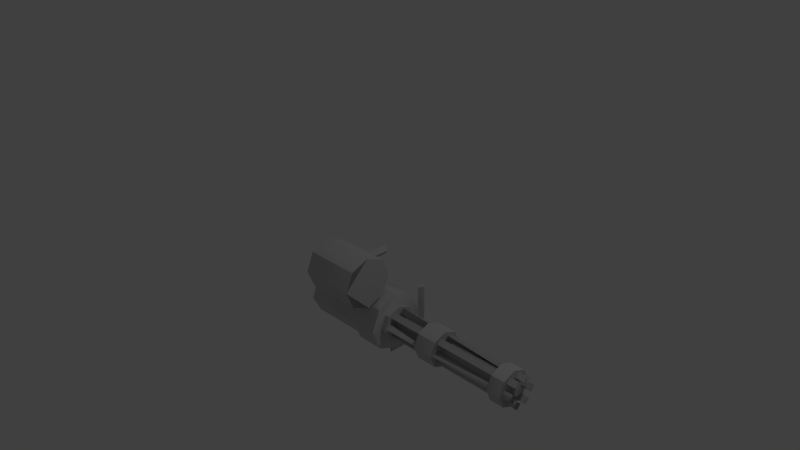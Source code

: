# Source: WP_223Minigun.blend  (saved by Blender 2.66.1; exported with 4.5.12 LTS)
import bpy
from mathutils import Matrix  # noqa: F401  (used for matrix-valued properties, if any)

bpy.ops.wm.read_factory_settings(use_empty=True)
scene = bpy.context.scene
scene.name = 'Scene'

# ---- collections
col_collection_1 = bpy.data.collections.new('Collection 1'); scene.collection.children.link(col_collection_1)

# ---- materials (node trees are filled in below, after node groups)
mat_standardmaterial = bpy.data.materials.new('Standardmaterial')
mat_standardmaterial.alpha_threshold = 0.0
mat_standardmaterial.use_transparent_shadow = False
mat_standardmaterial.diffuse_color = (0.588, 0.588, 0.588, 1.0)
mat_standardmaterial.specular_color = (0.0, 0.0, 0.0)
mat_standardmaterial.roughness = 0.5
mat_standardmaterial.specular_intensity = 1.0
mat_standardmaterial.line_color = (0.0, 0.0, 0.0, 1.0)

# ---- material node trees

# ---- world
world_world = bpy.data.worlds.new('World'); scene.world = world_world
world_world.color = (0.05088, 0.05088, 0.05088)
world_world.use_sun_shadow = False
world_world.sun_shadow_jitter_overblur = 0.0
world_world.cycles.sampling_method = 'MANUAL'
world_world.cycles.sample_map_resolution = 256

# ---- cameras
cam_camera = bpy.data.cameras.new('Camera')
cam_camera.clip_end = 100.0
cam_camera.lens = 35.0
cam_camera.sensor_width = 32.0
cam_camera.sensor_height = 18.0
cam_camera.ortho_scale = 7.314
cam_camera.dof.focus_distance = 0.0
cam_camera.dof.aperture_fstop = 128.0

# ---- lights
light_lamp = bpy.data.lights.new('Lamp', 'POINT')
light_lamp.transmission_factor = 0.0
light_lamp.cutoff_distance = 30.0
light_lamp.energy = 100.0
light_lamp.shadow_buffer_clip_start = 1.001
light_lamp.shadow_soft_size = 0.1
light_lamp.shadow_maximum_resolution = 0.006
light_lamp.use_absolute_resolution = True
light_lamp.cycles.use_multiple_importance_sampling = False

# ---- meshes
me_object001 = bpy.data.meshes.new('Object001')
me_object001.from_pydata([(0.7607, -0.0624, 0.647), (0.5836, -0.0624, 0.647), (0.5836, 0.0063, 0.7716), (0.5836, 0.0396, 0.691), (0.7607, 0.0396, 0.691), (0.7607, -0.0958, 0.7276), (0.5836, -0.0958, 0.7276), (0.7607, 0.0063, 0.7716), (0.7926, -0.6956, 0.3785), (0.83, -0.7082, 0.4159), (0.7926, -0.8369, 0.3785), (0.7551, -0.8669, 0.4159), (0.7926, -0.902, 0.455), (0.7551, -0.7082, 0.4159), (0.7926, -0.1656, -0.018), (0.8416, -0.1626, -0.0713), (0.7926, -0.1657, -0.1328), (0.7435, -0.1626, -0.0713), (0.7926, -0.7238, 0.4534), (0.7926, -0.8362, -0.0319), (0.7551, -0.867, -0.0715), (0.7551, -0.6309, -0.0716), (0.7926, -0.9041, -0.1168), (0.83, -0.867, -0.0715), (0.7926, -0.6311, -0.1186), (0.7435, -0.6028, -0.0712), (0.7926, -0.6029, -0.1328), (0.7926, -0.6311, -0.031), (0.7926, -0.6029, -0.018), (0.8416, -0.6028, -0.0712), (0.83, -0.8669, 0.4159), (0.83, -0.6309, -0.0716), (0.9377, -0.3688, 0.8662), (0.9377, -0.6367, 0.7552), (0.9377, -0.7477, 0.4872), (0.9377, -0.6367, 0.2192), (0.5836, -0.6367, 0.2192), (0.9377, -0.3688, 0.1082), (0.5836, -0.3688, 0.1082), (0.9377, -0.1008, 0.2192), (0.5836, -0.1008, 0.2192), (0.9377, 0.0102, 0.4872), (0.5836, 0.0102, 0.4872), (0.9377, -0.1008, 0.7552), (0.5836, -0.7477, 0.4872), (0.5836, -0.5831, 0.2837), (0.5836, -0.1052, 0.2837), (-0.1879, -0.1008, 0.7552), (0.5836, -0.3688, 0.8662), (0.5836, -0.6367, 0.7552), (-0.3709, -0.1029, 0.4967), (-0.1879, -0.3688, 0.8662), (-0.1879, 0.0102, 0.4872), (-0.1879, -0.105, 0.2837), (0.1979, 0.0102, 0.4872), (0.5836, -0.5831, 0.7508), (-0.1879, -0.5831, 0.7556), (-0.1879, -0.5831, 0.2837), (0.1979, -0.1052, 0.2837), (-0.3709, -0.5831, 0.4981), (-0.1879, 0.0882, 0.354), (0.1979, 0.0882, 0.354), (0.0555, 0.0001, -0.1956), (0.0555, 0.0002, 0.1461), (0.0001, -0.0695, -0.1921), (-0.0554, 0.0001, -0.1956), (-0.0554, 0.0002, 0.1461), (0.0001, 0.0602, -0.1921), (0.0423, -0.0003, 0.1779), (0.0001, -0.0523, 0.3241), (0.0001, -0.0534, 0.1781), (0.0001, -0.0694, 0.1462), (-0.0422, -0.0003, 0.1779), (-0.0422, -0.0003, 0.3454), (0.0001, 0.0456, 0.178), (0.0001, 0.0603, 0.1462), (0.0423, -0.0003, 0.3454), (0.0001, 0.0446, 0.3651), (0.1272, 0.25, 1.157), (0.1272, 0.25, 0.5059), (0.1272, 0.0196, 0.6013), (0.1272, -0.0758, 0.8317), (0.1272, 0.5757, 0.8317), (0.1272, 0.4803, 0.6013), (0.8422, 0.25, 1.157), (0.1272, 0.4803, 1.062), (0.8422, -0.0758, 0.8317), (0.1272, 0.0196, 1.062), (0.8422, 0.0196, 0.6013), (0.8422, 0.25, 0.5059), (0.8422, 0.4803, 0.6013), (0.8422, 0.5757, 0.8317), (0.8422, 0.4803, 1.062), (0.8422, 0.0196, 1.062), (2.886, -0.3128, 0.6426), (2.886, -0.3695, 0.5859), (0.9875, -0.3128, 0.6426), (0.9875, -0.3695, 0.6992), (0.9875, -0.4261, 0.6426), (2.886, -0.3695, 0.6992), (2.886, -0.4261, 0.6426), (0.9875, -0.3695, 0.5859), (2.886, -0.4419, 0.5656), (2.886, -0.4985, 0.509), (0.9875, -0.4419, 0.5656), (0.9875, -0.4985, 0.6222), (0.9875, -0.5552, 0.5656), (2.886, -0.4985, 0.6222), (2.886, -0.5552, 0.5656), (0.9875, -0.4985, 0.509), (2.886, -0.2971, 0.5656), (2.886, -0.2404, 0.6222), (0.9875, -0.2404, 0.6222), (0.9875, -0.2971, 0.5656), (2.886, -0.2404, 0.509), (0.9875, -0.2404, 0.509), (0.9875, -0.1838, 0.5656), (2.886, -0.1838, 0.5656), (2.886, -0.3128, 0.3445), (2.886, -0.3695, 0.2879), (0.9875, -0.3695, 0.2879), (0.9875, -0.3128, 0.3445), (2.886, -0.3695, 0.4011), (0.9875, -0.3695, 0.4011), (0.9875, -0.4261, 0.3445), (2.886, -0.4261, 0.3445), (2.886, -0.4419, 0.4214), (2.886, -0.4985, 0.3648), (0.9875, -0.4985, 0.3648), (0.9875, -0.4419, 0.4214), (2.886, -0.4985, 0.4781), (0.9875, -0.4985, 0.4781), (0.9875, -0.5552, 0.4214), (2.886, -0.5552, 0.4214), (2.886, -0.2971, 0.4214), (2.886, -0.2404, 0.4781), (0.9875, -0.2971, 0.4214), (0.9875, -0.2404, 0.3648), (0.9875, -0.1838, 0.4214), (2.886, -0.2404, 0.3648), (2.886, -0.1838, 0.4214), (0.9875, -0.2404, 0.4781), (0.9959, -0.4362, 0.4935), (0.9959, -0.4166, 0.4464), (2.833, -0.4166, 0.4464), (2.833, -0.4362, 0.4935), (0.9959, -0.3695, 0.4268), (2.833, -0.3695, 0.4268), (0.9959, -0.3223, 0.4464), (2.833, -0.3223, 0.4464), (0.9959, -0.3028, 0.4935), (2.833, -0.3028, 0.4935), (0.9959, -0.3223, 0.5407), (2.833, -0.3223, 0.5407), (0.9959, -0.3695, 0.5602), (2.833, -0.3695, 0.5602), (0.9959, -0.4166, 0.5407), (2.833, -0.4166, 0.5407), (2.591, -0.3695, 0.7248), (2.591, -0.3695, 0.2622), (2.591, -0.533, 0.33), (2.591, -0.6008, 0.4935), (2.591, -0.1382, 0.4935), (2.591, -0.2059, 0.33), (2.774, -0.3695, 0.7248), (2.591, -0.2059, 0.6571), (2.774, -0.6008, 0.4935), (2.591, -0.533, 0.6571), (2.774, -0.533, 0.33), (2.774, -0.3695, 0.2622), (2.774, -0.2059, 0.33), (2.774, -0.1382, 0.4935), (2.774, -0.2059, 0.6571), (2.774, -0.533, 0.6571), (1.489, -0.3695, 0.7248), (1.489, -0.3695, 0.2622), (1.489, -0.533, 0.33), (1.489, -0.6008, 0.4935), (1.489, -0.1382, 0.4935), (1.489, -0.2059, 0.33), (1.759, -0.3695, 0.7248), (1.489, -0.2059, 0.6571), (1.759, -0.6008, 0.4935), (1.489, -0.533, 0.6571), (1.759, -0.533, 0.33), (1.759, -0.3695, 0.2622), (1.759, -0.2059, 0.33), (1.759, -0.1382, 0.4935), (1.759, -0.2059, 0.6571), (1.759, -0.533, 0.6571), (0.9226, -0.6008, 0.4935), (0.9226, -0.533, 0.33), (1.001, -0.533, 0.33), (1.001, -0.6008, 0.4935), (0.9226, -0.3695, 0.2622), (1.001, -0.3695, 0.2622), (0.9226, -0.2059, 0.33), (1.001, -0.2059, 0.33), (0.9226, -0.1382, 0.4935), (1.001, -0.1382, 0.4935), (0.9226, -0.2059, 0.6571), (1.001, -0.2059, 0.6571), (0.9226, -0.3695, 0.7248), (1.001, -0.3695, 0.7248), (0.9226, -0.533, 0.6571), (1.001, -0.533, 0.6571)], [], [(0, 1, 2, 3), (5, 0, 3, 4), (6, 5, 4, 7), (7, 2, 1, 6), (8, 9, 10, 11), (11, 12, 13, 8), (14, 15, 16, 17), (12, 9, 18, 13), (12, 11, 19, 20), (20, 21, 22, 12), (11, 10, 23, 19), (24, 22, 21, 25), (25, 17, 26, 24), (21, 20, 27, 28), (28, 14, 25, 21), (17, 16, 29, 26), (14, 17, 25), (19, 23, 27, 20), (12, 22, 30, 9), (9, 30, 23, 10), (22, 31, 23, 30), (31, 22, 24, 26), (26, 29, 27, 31), (29, 15, 28, 27), (16, 15, 29), (15, 14, 28), (23, 31, 27), (32, 33, 34, 35), (32, 35, 36, 37), (32, 37, 38, 39), (32, 39, 40, 41), (32, 41, 42, 43), (44, 36, 35, 34), (36, 45, 38, 37), (38, 45, 40, 39), (40, 46, 42, 41), (43, 47, 48, 32), (48, 49, 33, 32), (49, 44, 34, 33), (47, 50, 51, 48), (52, 53, 47, 43), (43, 42, 54, 52), (36, 44, 49, 55), (55, 56, 45, 36), (45, 57, 46, 40), (48, 51, 55, 49), (57, 53, 58, 46), (42, 46, 58, 54), (53, 57, 56, 59), (59, 51, 50, 53), (51, 59, 56, 55), (56, 57, 45), (47, 53, 50), (53, 52, 54, 60), (58, 60, 61, 54), (53, 60, 58), (61, 60, 54), (62, 63, 64, 65), (65, 66, 67, 62), (68, 69, 70, 71), (71, 64, 63, 68), (70, 69, 72, 66), (66, 65, 71, 70), (72, 73, 74, 75), (75, 67, 66, 72), (74, 76, 68, 63), (63, 62, 75, 74), (65, 64, 71), (62, 67, 75), (68, 76, 69), (73, 72, 69), (77, 76, 74, 73), (78, 79, 80, 81), (78, 82, 83, 79), (78, 84, 85, 82), (78, 81, 86, 87), (81, 80, 88, 86), (80, 79, 89, 88), (79, 83, 90, 89), (83, 82, 91, 90), (82, 85, 92, 91), (85, 84, 91, 92), (78, 87, 93, 84), (87, 86, 84, 93), (84, 86, 88, 89), (84, 89, 90, 91), (94, 95, 96, 97), (97, 98, 99, 94), (95, 94, 100, 98), (98, 101, 96, 95), (94, 99, 98, 100), (102, 103, 104, 105), (105, 106, 107, 102), (103, 102, 108, 106), (106, 109, 104, 103), (102, 107, 106, 108), (110, 111, 112, 113), (114, 115, 116, 117), (110, 114, 117, 111), (111, 117, 116, 112), (113, 115, 114, 110), (118, 119, 120, 121), (122, 123, 124, 125), (118, 122, 125, 119), (119, 125, 124, 120), (121, 123, 122, 118), (126, 127, 128, 129), (130, 131, 132, 133), (126, 130, 133, 127), (127, 133, 132, 128), (129, 131, 130, 126), (134, 135, 136, 137), (137, 138, 139, 134), (135, 134, 140, 138), (138, 141, 136, 135), (134, 139, 138, 140), (142, 143, 144, 145), (143, 146, 147, 144), (146, 148, 149, 147), (148, 150, 151, 149), (150, 152, 153, 151), (152, 154, 155, 153), (154, 156, 157, 155), (156, 142, 145, 157), (155, 157, 145, 144), (155, 144, 147, 149), (155, 149, 151, 153), (158, 159, 160, 161), (158, 162, 163, 159), (158, 164, 165, 162), (158, 161, 166, 167), (161, 160, 168, 166), (160, 159, 169, 168), (159, 163, 170, 169), (163, 162, 171, 170), (162, 165, 172, 171), (165, 164, 171, 172), (158, 167, 173, 164), (167, 166, 164, 173), (164, 166, 168, 169), (164, 169, 170, 171), (174, 175, 176, 177), (174, 178, 179, 175), (174, 180, 181, 178), (174, 177, 182, 183), (177, 176, 184, 182), (176, 175, 185, 184), (175, 179, 186, 185), (179, 178, 187, 186), (178, 181, 188, 187), (181, 180, 187, 188), (174, 183, 189, 180), (183, 182, 180, 189), (180, 182, 184, 185), (180, 185, 186, 187), (190, 191, 192, 193), (191, 194, 195, 192), (194, 196, 197, 195), (196, 198, 199, 197), (198, 200, 201, 199), (200, 202, 203, 201), (202, 204, 205, 203), (204, 190, 193, 205), (203, 205, 193, 192), (203, 192, 195, 197), (203, 197, 199, 201)])
me_object001.polygons.foreach_set('use_smooth', [True] * 166)
_k = set([(0, 1), (0, 5), (1, 6), (2, 3), (2, 7), (3, 4), (4, 7), (5, 6), (8, 9), (8, 13), (9, 10), (9, 12), (9, 18), (9, 30), (10, 11), (10, 23), (11, 12), (12, 20), (12, 22), (13, 18), (14, 15), (14, 17), (14, 28), (15, 16), (15, 29), (16, 17), (16, 29), (17, 25), (17, 26), (19, 20), (19, 23), (20, 21), (20, 27), (21, 22), (21, 25), (22, 24), (22, 30), (22, 31), (23, 27), (23, 30), (23, 31), (24, 26), (26, 31), (27, 28), (27, 29), (27, 31), (32, 33), (32, 35), (32, 41), (32, 43), (33, 34), (33, 49), (34, 35), (35, 36), (36, 44), (36, 45), (36, 55), (41, 42), (42, 43), (42, 46), (42, 54), (43, 47), (43, 52), (44, 49), (45, 56), (45, 57), (46, 57), (46, 58), (47, 48), (47, 50), (47, 53), (48, 49), (48, 51), (49, 55), (50, 51), (50, 53), (51, 55), (51, 59), (52, 54), (53, 57), (53, 59), (53, 60), (54, 58), (54, 60), (54, 61), (55, 56), (56, 57), (56, 59), (58, 60), (60, 61), (62, 63), (62, 67), (63, 64), (63, 68), (64, 65), (64, 71), (65, 66), (66, 67), (66, 72), (67, 75), (68, 76), (69, 70), (69, 73), (69, 76), (70, 71), (72, 73), (73, 74), (73, 77), (74, 75), (74, 76), (76, 77), (78, 81), (78, 82), (78, 84), (78, 87), (79, 80), (79, 83), (80, 81), (80, 88), (81, 86), (82, 83), (82, 85), (83, 90), (84, 86), (84, 91), (84, 93), (85, 92), (86, 88), (87, 93), (88, 89), (89, 90), (90, 91), (91, 92), (94, 95), (94, 99), (94, 100), (95, 98), (96, 97), (96, 101), (97, 98), (98, 99), (98, 100), (98, 101), (102, 103), (102, 107), (102, 108), (103, 106), (104, 105), (104, 109), (105, 106), (106, 107), (106, 108), (106, 109), (110, 111), (110, 113), (110, 114), (111, 112), (111, 117), (112, 113), (112, 116), (113, 115), (114, 115), (114, 117), (115, 116), (116, 117), (118, 119), (118, 121), (118, 122), (119, 120), (119, 125), (120, 121), (120, 124), (121, 123), (122, 123), (122, 125), (123, 124), (124, 125), (126, 127), (126, 129), (126, 130), (127, 128), (127, 133), (128, 129), (128, 132), (129, 131), (130, 131), (130, 133), (131, 132), (132, 133), (134, 135), (134, 139), (134, 140), (135, 138), (136, 137), (136, 141), (137, 138), (138, 139), (138, 140), (138, 141), (142, 143), (142, 156), (143, 144), (143, 146), (144, 145), (144, 147), (145, 157), (146, 148), (147, 149), (148, 149), (148, 150), (149, 151), (150, 152), (151, 153), (152, 153), (152, 154), (153, 155), (154, 156), (155, 157), (156, 157), (158, 161), (158, 162), (158, 164), (158, 167), (159, 160), (159, 163), (160, 161), (160, 168), (161, 166), (162, 163), (162, 165), (163, 170), (164, 166), (164, 171), (164, 173), (165, 172), (166, 168), (167, 173), (168, 169), (169, 170), (170, 171), (171, 172), (174, 177), (174, 178), (174, 180), (174, 183), (175, 176), (175, 179), (176, 177), (176, 184), (177, 182), (178, 179), (178, 181), (179, 186), (180, 182), (180, 187), (180, 189), (181, 188), (182, 184), (183, 189), (184, 185), (185, 186), (186, 187), (187, 188), (190, 191), (190, 204), (191, 192), (191, 194), (192, 193), (192, 195), (193, 205), (194, 196), (195, 197), (196, 197), (196, 198), (197, 199), (198, 200), (199, 201), (200, 201), (200, 202), (201, 203), (202, 204), (203, 205), (204, 205)])
me_object001.attributes.new('sharp_edge', 'BOOLEAN', 'EDGE').data.foreach_set('value', [ (min(e.vertices), max(e.vertices)) in _k for e in me_object001.edges])
_uv = me_object001.uv_layers.new(name='UVMap')
_uv.uv.foreach_set('vector', [0.0966, 0.9624, 0.0966, 0.9465, 0.0874, 0.9465, 0.0875, 0.9465, 0.0965, 0.9624, 0.0966, 0.9624, 0.0875, 0.9465, 0.0875, 0.9624, 0.0966, 0.9465, 0.0966, 0.9624, 0.0876, 0.9624, 0.0875, 0.9624, 0.0875, 0.9624, 0.0875, 0.9465, 0.0967, 0.9465, 0.0966, 0.9465, 0.5, 0.7897, 0.4933, 0.7876, 0.5, 0.7658, 0.494, 0.761, 0.494, 0.761, 0.487, 0.754, 0.4933, 0.7876, 0.5, 0.7897, 0.3128, 0.9383, 0.3243, 0.9489, 0.3352, 0.9383, 0.3243, 0.9277, 0.487, 0.754, 0.4933, 0.7876, 0.4866, 0.785, 0.4933, 0.7876, 0.487, 0.754, 0.494, 0.761, 0.5734, 0.7659, 0.58, 0.761, 0.58, 0.761, 0.5805, 0.8007, 0.589, 0.754, 0.487, 0.754, 0.494, 0.761, 0.5, 0.7658, 0.58, 0.761, 0.5734, 0.7659, 0.5889, 0.8007, 0.589, 0.754, 0.5805, 0.8007, 0.5794, 0.8055, 0.2854, 0.8955, 0.2855, 0.9702, 0.2965, 0.8955, 0.2939, 0.8907, 0.5805, 0.8007, 0.58, 0.761, 0.5732, 0.8007, 0.572, 0.8054, 0.2759, 0.8955, 0.2759, 0.9697, 0.2854, 0.8955, 0.2855, 0.8907, 0.2855, 0.9702, 0.2965, 0.9696, 0.2854, 0.8955, 0.2965, 0.8955, 0.2759, 0.9697, 0.2855, 0.9702, 0.2854, 0.8955, 0.5734, 0.7659, 0.58, 0.761, 0.5732, 0.8007, 0.58, 0.761, 0.487, 0.754, 0.589, 0.754, 0.494, 0.761, 0.4933, 0.7876, 0.4933, 0.7876, 0.494, 0.761, 0.58, 0.761, 0.5, 0.7658, 0.589, 0.754, 0.5805, 0.8007, 0.58, 0.761, 0.494, 0.761, 0.5805, 0.8007, 0.589, 0.754, 0.5889, 0.8007, 0.5904, 0.8055, 0.2965, 0.8955, 0.2854, 0.8955, 0.2782, 0.8907, 0.2855, 0.8907, 0.2854, 0.8955, 0.2855, 0.9702, 0.2759, 0.8955, 0.2782, 0.8907, 0.2965, 0.9696, 0.2855, 0.9702, 0.2854, 0.8955, 0.2855, 0.9702, 0.2759, 0.9697, 0.2759, 0.8955, 0.58, 0.761, 0.5805, 0.8007, 0.5732, 0.8007, 0.0839, 0.7767, 0.0724, 0.8031, 0.0456, 0.8136, 0.0192, 0.8021, 0.0839, 0.7767, 0.0192, 0.8021, 0.0192, 0.8021, 0.0087, 0.7753, 0.0839, 0.7767, 0.0087, 0.7753, 0.0087, 0.7753, 0.0201, 0.7489, 0.0839, 0.7767, 0.0201, 0.7489, 0.0201, 0.7489, 0.0469, 0.7384, 0.1403, 0.8209, 0.1947, 0.8209, 0.1947, 0.8765, 0.1628, 0.8209, 0.0671, 0.8765, 0.0351, 0.8765, 0.0351, 0.8209, 0.0671, 0.8209, 0.0351, 0.8765, 0.0324, 0.8765, 0.0032, 0.8765, 0.0032, 0.8209, 0.2586, 0.8765, 0.273, 0.8765, 0.2267, 0.8765, 0.2267, 0.8209, 0.2267, 0.8765, 0.2203, 0.8765, 0.1947, 0.8765, 0.1947, 0.8209, 0.1628, 0.8209, 0.1628, 0.9976, 0.1309, 0.8765, 0.1309, 0.8209, 0.1309, 0.8765, 0.099, 0.8765, 0.099, 0.8209, 0.1309, 0.8209, 0.099, 0.8765, 0.0671, 0.8765, 0.0671, 0.8209, 0.099, 0.8209, 0.1628, 0.9976, 0.1735, 1.026, 0.1309, 0.9976, 0.1309, 0.8765, 0.1947, 0.9976, 0.2106, 0.9976, 0.1628, 0.9976, 0.1628, 0.8209, 0.1628, 0.8209, 0.1947, 0.8765, 0.1947, 0.9371, 0.1947, 0.9976, 0.1735, 0.8014, 0.184, 0.776, 0.1735, 0.7507, 0.1685, 0.7547, 0.1047, 0.8841, 0.1047, 0.9867, 0.0477, 0.8841, 0.0398, 0.8841, 0.1775, 0.9198, 0.1775, 0.9991, 0.1215, 0.9198, 0.121, 0.9198, 0.1384, 0.8841, 0.1384, 0.9867, 0.1047, 0.8841, 0.0984, 0.8841, 0.1775, 0.9991, 0.1215, 0.9991, 0.1215, 0.9594, 0.1215, 0.9198, 0.0896, 0.8835, 0.1358, 0.8835, 0.1358, 0.941, 0.0896, 0.941, 0.1215, 0.9991, 0.1775, 0.9991, 0.1775, 0.9774, 0.1775, 0.982, 0.1629, 0.9939, 0.1374, 0.9211, 0.108, 0.994, 0.1084, 1.013, 0.1384, 0.9867, 0.0881, 1.011, 0.1047, 0.9867, 0.1047, 0.8841, 0.1047, 0.9867, 0.0477, 0.9867, 0.0477, 0.8841, 0.1047, 0.9867, 0.0477, 0.9867, 0.0762, 0.963, 0.0346, 0.9603, 0.0346, 0.9738, 0.1037, 0.9738, 0.0346, 0.956, 0.2371, 0.991, 0.2025, 0.9219, 0.2025, 0.991, 0.2071, 0.991, 0.237, 0.9219, 0.2025, 0.9219, 0.2371, 0.991, 0.1037, 0.956, 0.0346, 0.956, 0.1037, 0.9738, 0.3247, 0.9287, 0.3247, 0.8523, 0.3412, 0.9286, 0.3375, 0.9292, 0.2908, 0.9287, 0.2909, 0.8523, 0.3078, 0.9286, 0.3064, 0.9293, 0.3248, 0.8452, 0.3412, 0.8233, 0.3412, 0.8451, 0.3412, 0.8526, 0.3412, 0.8526, 0.3412, 0.9286, 0.3247, 0.8523, 0.3248, 0.8452, 0.3412, 0.8451, 0.3412, 0.8233, 0.3575, 0.8452, 0.3576, 0.8523, 0.3576, 0.8523, 0.3576, 0.9287, 0.3412, 0.8526, 0.3412, 0.8451, 0.2907, 0.8452, 0.2907, 0.8233, 0.3078, 0.8451, 0.3078, 0.8523, 0.3078, 0.8523, 0.3078, 0.9286, 0.2909, 0.8523, 0.2907, 0.8452, 0.3078, 0.8451, 0.3248, 0.8233, 0.3248, 0.8452, 0.3247, 0.8523, 0.3247, 0.8523, 0.3247, 0.9287, 0.3078, 0.8523, 0.3078, 0.8451, 0.3576, 0.9287, 0.3412, 0.9286, 0.3412, 0.8526, 0.3247, 0.9287, 0.3078, 0.9286, 0.3078, 0.8523, 0.3248, 0.8452, 0.3248, 0.8233, 0.3412, 0.8233, 0.3575, 0.8233, 0.3575, 0.8452, 0.3412, 0.8233, 0.3078, 0.8231, 0.3248, 0.8233, 0.3078, 0.8451, 0.2907, 0.8233, 0.0492, 0.7346, 0.0478, 0.8127, 0.0757, 0.8018, 0.0876, 0.7743, 0.0492, 0.7346, 0.0094, 0.773, 0.0204, 0.8008, 0.0478, 0.8127, 0.1404, 0.9187, 0.1404, 0.9992, 0.1115, 0.9187, 0.091, 0.9187, 0.1489, 0.9187, 0.1982, 0.9187, 0.1982, 0.9992, 0.1693, 0.9187, 0.1982, 0.9187, 0.2272, 0.9187, 0.2272, 0.9992, 0.1982, 0.9992, 0.2272, 0.9187, 0.2561, 0.9187, 0.2561, 0.9992, 0.2272, 0.9992, 0.0247, 0.9187, 0.0536, 0.9187, 0.0536, 0.9992, 0.0247, 0.9992, 0.0536, 0.9187, 0.0826, 0.9187, 0.0826, 0.9992, 0.0536, 0.9992, 0.0826, 0.9187, 0.1115, 0.9187, 0.1115, 0.9992, 0.0826, 0.9992, 0.1115, 0.9187, 0.1404, 0.9992, 0.091, 0.9992, 0.1115, 0.9992, 0.1404, 0.9187, 0.1693, 0.9187, 0.1693, 0.9992, 0.1404, 0.9992, 0.1693, 0.9187, 0.1982, 0.9992, 0.1489, 0.9992, 0.1693, 0.9992, 0.0863, 0.7755, 0.0465, 0.8139, 0.0191, 0.802, 0.0081, 0.7742, 0.0863, 0.7755, 0.0081, 0.7742, 0.0201, 0.7467, 0.0479, 0.7358, 0.4248, 0.5151, 0.4248, 0.5026, 0.2542, 0.5151, 0.2543, 0.5279, 0.2543, 0.5279, 0.2542, 0.5152, 0.4248, 0.528, 0.4248, 0.5151, 0.4248, 0.5026, 0.4248, 0.5026, 0.4248, 0.5152, 0.2542, 0.5152, 0.2542, 0.5152, 0.2542, 0.5026, 0.2542, 0.5151, 0.4248, 0.5026, 0.4248, 0.5278, 0.4248, 0.5278, 0.2542, 0.5152, 0.4248, 0.5152, 0.4248, 0.5151, 0.4248, 0.5026, 0.2542, 0.5151, 0.2543, 0.5279, 0.2543, 0.5279, 0.2542, 0.5152, 0.4248, 0.528, 0.4248, 0.5151, 0.4248, 0.5026, 0.4248, 0.5026, 0.4248, 0.5152, 0.2542, 0.5152, 0.2542, 0.5152, 0.2542, 0.5026, 0.2542, 0.5151, 0.4248, 0.5026, 0.4248, 0.5278, 0.4248, 0.5278, 0.2542, 0.5152, 0.4248, 0.5152, 0.4248, 0.5151, 0.4248, 0.528, 0.2543, 0.5279, 0.2542, 0.5151, 0.4248, 0.5026, 0.2542, 0.5026, 0.2542, 0.5152, 0.4248, 0.5152, 0.0369, 0.2302, 0.0207, 0.2148, 0.0045, 0.2302, 0.0207, 0.2455, 0.4248, 0.5278, 0.4248, 0.5152, 0.2542, 0.5152, 0.2542, 0.5278, 0.2542, 0.5151, 0.2542, 0.5026, 0.4248, 0.5026, 0.4248, 0.5151, 0.4248, 0.5151, 0.4248, 0.528, 0.2543, 0.5279, 0.2542, 0.5151, 0.4248, 0.5026, 0.2542, 0.5026, 0.2542, 0.5152, 0.4248, 0.5152, 0.0369, 0.2302, 0.0207, 0.2148, 0.0045, 0.2302, 0.0207, 0.2455, 0.4248, 0.5278, 0.4248, 0.5152, 0.2542, 0.5152, 0.2542, 0.5278, 0.2542, 0.5151, 0.2542, 0.5026, 0.4248, 0.5026, 0.4248, 0.5151, 0.4248, 0.5151, 0.4248, 0.528, 0.2543, 0.5279, 0.2542, 0.5151, 0.4248, 0.5026, 0.2542, 0.5026, 0.2542, 0.5152, 0.4248, 0.5152, 0.0369, 0.2302, 0.0207, 0.2148, 0.0045, 0.2302, 0.0207, 0.2455, 0.4248, 0.5278, 0.4248, 0.5152, 0.2542, 0.5152, 0.2542, 0.5278, 0.2542, 0.5151, 0.2542, 0.5026, 0.4248, 0.5026, 0.4248, 0.5151, 0.4248, 0.5151, 0.4248, 0.5026, 0.2542, 0.5151, 0.2543, 0.5279, 0.2543, 0.5279, 0.2542, 0.5152, 0.4248, 0.528, 0.4248, 0.5151, 0.4248, 0.5026, 0.4248, 0.5026, 0.4248, 0.5152, 0.2542, 0.5152, 0.2542, 0.5152, 0.2542, 0.5026, 0.2542, 0.5151, 0.4248, 0.5026, 0.4248, 0.5278, 0.4248, 0.5278, 0.2542, 0.5152, 0.4248, 0.5152, 0.3715, 0.7676, 0.3715, 0.7422, 0.2152, 0.7422, 0.2152, 0.7676, 0.3715, 0.7422, 0.3715, 0.7222, 0.2152, 0.7222, 0.2152, 0.7422, 0.3715, 0.722, 0.3715, 0.7439, 0.2152, 0.7439, 0.2152, 0.722, 0.3715, 0.7439, 0.3715, 0.7659, 0.2152, 0.7659, 0.2152, 0.7439, 0.3715, 0.7659, 0.3715, 0.7878, 0.2152, 0.7878, 0.2152, 0.7659, 0.3715, 0.7878, 0.3715, 0.8097, 0.2152, 0.8097, 0.2152, 0.7878, 0.3715, 0.8097, 0.3715, 0.7886, 0.2152, 0.7886, 0.2152, 0.8097, 0.3715, 0.7886, 0.3715, 0.7676, 0.2152, 0.7676, 0.2152, 0.7886, 0.0655, 0.7727, 0.06, 0.7871, 0.046, 0.7935, 0.0315, 0.7881, 0.0655, 0.7727, 0.0315, 0.7881, 0.0251, 0.7741, 0.0305, 0.7596, 0.0655, 0.7727, 0.0305, 0.7596, 0.0446, 0.7532, 0.0591, 0.7586, 0.0453, 0.6266, 0.0453, 0.7158, 0.0768, 0.7028, 0.0899, 0.6712, 0.0453, 0.6266, 0.0007, 0.6712, 0.0138, 0.7028, 0.0453, 0.7158, 0.1409, 0.9281, 0.1409, 0.9732, 0.112, 0.9281, 0.0915, 0.9281, 0.1494, 0.9281, 0.1989, 0.9281, 0.1989, 0.9732, 0.1699, 0.9281, 0.1989, 0.9281, 0.2278, 0.9281, 0.2278, 0.9732, 0.1989, 0.9732, 0.2278, 0.9281, 0.2568, 0.9281, 0.2568, 0.9732, 0.2278, 0.9732, 0.0251, 0.9281, 0.054, 0.9281, 0.054, 0.9732, 0.0251, 0.9732, 0.054, 0.9281, 0.083, 0.9281, 0.083, 0.9732, 0.054, 0.9732, 0.083, 0.9281, 0.112, 0.9281, 0.112, 0.9732, 0.083, 0.9732, 0.112, 0.9281, 0.1409, 0.9732, 0.0915, 0.9732, 0.112, 0.9732, 0.1409, 0.9281, 0.1699, 0.9281, 0.1699, 0.9732, 0.1409, 0.9732, 0.1699, 0.9281, 0.1989, 0.9732, 0.1494, 0.9732, 0.1699, 0.9732, 0.0453, 0.6266, 0.0899, 0.6712, 0.0768, 0.7028, 0.0453, 0.7158, 0.0453, 0.6266, 0.0453, 0.7158, 0.0138, 0.7028, 0.0007, 0.6712, 0.0453, 0.6266, 0.0453, 0.7158, 0.0768, 0.7028, 0.0899, 0.6712, 0.0453, 0.6266, 0.0007, 0.6712, 0.0138, 0.7028, 0.0453, 0.7158, 0.1407, 0.8357, 0.1407, 0.8785, 0.1161, 0.8357, 0.0986, 0.8357, 0.1479, 0.8357, 0.1899, 0.8357, 0.1899, 0.8785, 0.1653, 0.8357, 0.1899, 0.8357, 0.2145, 0.8357, 0.2145, 0.8785, 0.1899, 0.8785, 0.2145, 0.8357, 0.2391, 0.8357, 0.2391, 0.8785, 0.2145, 0.8785, 0.0422, 0.8357, 0.0668, 0.8357, 0.0668, 0.8785, 0.0422, 0.8785, 0.0668, 0.8357, 0.0914, 0.8357, 0.0914, 0.8785, 0.0668, 0.8785, 0.0914, 0.8357, 0.1161, 0.8357, 0.1161, 0.8785, 0.0914, 0.8785, 0.1161, 0.8357, 0.1407, 0.8785, 0.0986, 0.8785, 0.1161, 0.8785, 0.1407, 0.8357, 0.1653, 0.8357, 0.1653, 0.8785, 0.1407, 0.8785, 0.1653, 0.8357, 0.1899, 0.8785, 0.1479, 0.8785, 0.1653, 0.8785, 0.0453, 0.6266, 0.0899, 0.6712, 0.0768, 0.7028, 0.0453, 0.7158, 0.0453, 0.6266, 0.0453, 0.7158, 0.0138, 0.7028, 0.0007, 0.6712, 0.1899, 0.9859, 0.2145, 0.9859, 0.2145, 0.9984, 0.1899, 0.9984, 0.2145, 0.9859, 0.2391, 0.9859, 0.2391, 0.9984, 0.2145, 0.9984, 0.0422, 0.9859, 0.0668, 0.9859, 0.0668, 0.9984, 0.0422, 0.9984, 0.0668, 0.9859, 0.0914, 0.9859, 0.0914, 0.9984, 0.0668, 0.9984, 0.0914, 0.9859, 0.1161, 0.9859, 0.1161, 0.9984, 0.0914, 0.9984, 0.1161, 0.9859, 0.1407, 0.9859, 0.1407, 0.9984, 0.1161, 0.9984, 0.1407, 0.9859, 0.1653, 0.9859, 0.1653, 0.9984, 0.1407, 0.9984, 0.1653, 0.9859, 0.1899, 0.9859, 0.1899, 0.9984, 0.1653, 0.9984, 0.0453, 0.6266, 0.0768, 0.6397, 0.0899, 0.6712, 0.0768, 0.7028, 0.0453, 0.6266, 0.0768, 0.7028, 0.0453, 0.7158, 0.0138, 0.7028, 0.0453, 0.6266, 0.0138, 0.7028, 0.0007, 0.6712, 0.0138, 0.6397])
me_object001.materials.append(mat_standardmaterial)
me_object001.use_remesh_preserve_volume = False
me_object001.use_remesh_preserve_attributes = False
me_object001.use_mirror_vertex_groups = False
me_object001.update()

# ---- objects
ob_object001 = bpy.data.objects.new('Object001', me_object001)
ob_lamp = bpy.data.objects.new('Lamp', light_lamp)
ob_camera = bpy.data.objects.new('Camera', cam_camera)

# ---- transforms, parenting, visibility, modifiers, constraints
ob_object001.location = (0.0, 0.0, 0.0)
ob_object001.rotation_euler = (1.571, -0.0, 0.0)
ob_object001.lineart.crease_threshold = 0.0
ob_lamp.location = (4.076, 1.005, 5.904)
ob_lamp.rotation_euler = (0.6503, 0.05522, 1.866)
ob_lamp.lock_rotations_4d = False
ob_lamp.empty_display_type = 'ARROWS'
ob_lamp.color = (0.0, 0.0, 0.0, 0.0)
ob_lamp.lineart.crease_threshold = 0.0
ob_camera.location = (7.481, -6.508, 5.344)
ob_camera.rotation_euler = (1.109, 0.01082, 0.8149)
ob_camera.lock_rotations_4d = False
ob_camera.empty_display_type = 'ARROWS'
ob_camera.color = (0.0, 0.0, 0.0, 0.0)
ob_camera.display_type = 'WIRE'
ob_camera.lineart.crease_threshold = 0.0

# ---- collection membership
col_collection_1.objects.link(ob_object001)
col_collection_1.objects.link(ob_lamp)
col_collection_1.objects.link(ob_camera)

# ---- scene / render settings (as saved in the file)
scene.camera = ob_camera
scene.frame_start = 1; scene.frame_end = 250; scene.frame_set(1)
scene.render.engine = 'BLENDER_EEVEE_NEXT'
scene.render.image_settings.color_mode = 'RGB'
scene.render.image_settings.compression = 90
scene.render.resolution_percentage = 50
scene.render.dither_intensity = 0.0
scene.render.bake_margin = 2
scene.cycles.use_denoising = False
scene.cycles.samples = 10
scene.cycles.sampling_pattern = 'TABULATED_SOBOL'
scene.cycles.light_sampling_threshold = 0.0
scene.cycles.use_adaptive_sampling = False
scene.cycles.use_light_tree = False
scene.cycles.blur_glossy = 0.0
scene.cycles.volume_bounces = 1
scene.cycles.pixel_filter_type = 'GAUSSIAN'
scene.cycles.sample_clamp_indirect = 0.0
scene.view_settings.view_transform = 'Standard'
bpy.context.view_layer.update()
